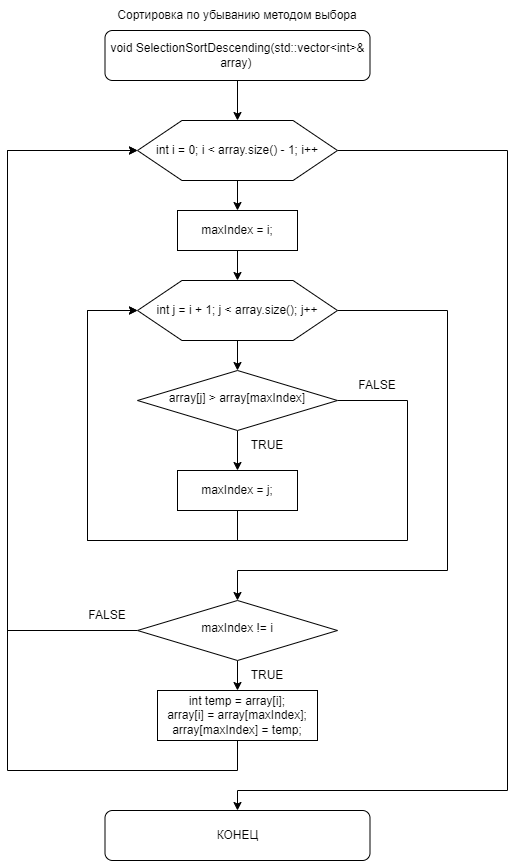

The diagram above was exported from draw.io. Its source (the exported page's mxGraphModel, read from the mxfile embedded in the PNG):
<mxGraphModel dx="1002" dy="543" grid="1" gridSize="10" guides="1" tooltips="1" connect="1" arrows="1" fold="1" page="1" pageScale="1" pageWidth="827" pageHeight="1169" math="0" shadow="0">
  <root>
    <mxCell id="WIyWlLk6GJQsqaUBKTNV-0" />
    <mxCell id="WIyWlLk6GJQsqaUBKTNV-1" parent="WIyWlLk6GJQsqaUBKTNV-0" />
    <mxCell id="q98Blo-7H6X8keEo-21n-78" style="edgeStyle=orthogonalEdgeStyle;rounded=0;orthogonalLoop=1;jettySize=auto;html=1;exitX=0.5;exitY=1;exitDx=0;exitDy=0;entryX=0.5;entryY=0;entryDx=0;entryDy=0;" parent="WIyWlLk6GJQsqaUBKTNV-1" source="WIyWlLk6GJQsqaUBKTNV-3" target="q98Blo-7H6X8keEo-21n-49" edge="1">
      <mxGeometry relative="1" as="geometry" />
    </mxCell>
    <mxCell id="WIyWlLk6GJQsqaUBKTNV-3" value="void SelectionSortDescending(std::vector&amp;lt;int&amp;gt;&amp;amp; array)&amp;nbsp;" style="rounded=1;whiteSpace=wrap;html=1;fontSize=12;glass=0;strokeWidth=1;shadow=0;" parent="WIyWlLk6GJQsqaUBKTNV-1" vertex="1">
      <mxGeometry x="247.5" y="80" width="265" height="50" as="geometry" />
    </mxCell>
    <mxCell id="q98Blo-7H6X8keEo-21n-62" style="edgeStyle=orthogonalEdgeStyle;rounded=0;orthogonalLoop=1;jettySize=auto;html=1;exitX=0.5;exitY=1;exitDx=0;exitDy=0;entryX=0.5;entryY=0;entryDx=0;entryDy=0;" parent="WIyWlLk6GJQsqaUBKTNV-1" source="q98Blo-7H6X8keEo-21n-6" target="q98Blo-7H6X8keEo-21n-59" edge="1">
      <mxGeometry relative="1" as="geometry" />
    </mxCell>
    <mxCell id="q98Blo-7H6X8keEo-21n-6" value="maxIndex = i;" style="rounded=0;whiteSpace=wrap;html=1;" parent="WIyWlLk6GJQsqaUBKTNV-1" vertex="1">
      <mxGeometry x="320" y="260" width="120" height="40" as="geometry" />
    </mxCell>
    <mxCell id="q98Blo-7H6X8keEo-21n-28" value="" style="edgeStyle=orthogonalEdgeStyle;rounded=0;orthogonalLoop=1;jettySize=auto;exitX=1;exitY=0.5;exitDx=0;exitDy=0;entryX=0.5;entryY=0;entryDx=0;entryDy=0;html=1;" parent="WIyWlLk6GJQsqaUBKTNV-1" source="q98Blo-7H6X8keEo-21n-59" target="q98Blo-7H6X8keEo-21n-25" edge="1">
      <mxGeometry relative="1" as="geometry">
        <Array as="points">
          <mxPoint x="590" y="360" />
          <mxPoint x="590" y="620" />
          <mxPoint x="380" y="620" />
        </Array>
      </mxGeometry>
    </mxCell>
    <mxCell id="q98Blo-7H6X8keEo-21n-69" style="edgeStyle=orthogonalEdgeStyle;rounded=0;orthogonalLoop=1;jettySize=auto;html=1;exitX=0.5;exitY=1;exitDx=0;exitDy=0;entryX=0.5;entryY=0;entryDx=0;entryDy=0;" parent="WIyWlLk6GJQsqaUBKTNV-1" source="q98Blo-7H6X8keEo-21n-15" target="q98Blo-7H6X8keEo-21n-18" edge="1">
      <mxGeometry relative="1" as="geometry" />
    </mxCell>
    <mxCell id="q98Blo-7H6X8keEo-21n-72" style="edgeStyle=orthogonalEdgeStyle;rounded=0;orthogonalLoop=1;jettySize=auto;html=1;exitX=1;exitY=0.5;exitDx=0;exitDy=0;entryX=0;entryY=0.5;entryDx=0;entryDy=0;" parent="WIyWlLk6GJQsqaUBKTNV-1" source="q98Blo-7H6X8keEo-21n-15" target="q98Blo-7H6X8keEo-21n-59" edge="1">
      <mxGeometry relative="1" as="geometry">
        <Array as="points">
          <mxPoint x="550" y="450" />
          <mxPoint x="550" y="590" />
          <mxPoint x="230" y="590" />
          <mxPoint x="230" y="360" />
        </Array>
      </mxGeometry>
    </mxCell>
    <mxCell id="q98Blo-7H6X8keEo-21n-15" value="array[j] &amp;gt; array[maxIndex]" style="rhombus;whiteSpace=wrap;html=1;shadow=0;fontFamily=Helvetica;fontSize=12;align=center;strokeWidth=1;spacing=6;spacingTop=-4;" parent="WIyWlLk6GJQsqaUBKTNV-1" vertex="1">
      <mxGeometry x="280" y="420" width="200" height="60" as="geometry" />
    </mxCell>
    <mxCell id="q98Blo-7H6X8keEo-21n-71" style="edgeStyle=orthogonalEdgeStyle;rounded=0;orthogonalLoop=1;jettySize=auto;html=1;exitX=0.5;exitY=1;exitDx=0;exitDy=0;entryX=0;entryY=0.5;entryDx=0;entryDy=0;" parent="WIyWlLk6GJQsqaUBKTNV-1" source="q98Blo-7H6X8keEo-21n-18" target="q98Blo-7H6X8keEo-21n-59" edge="1">
      <mxGeometry relative="1" as="geometry">
        <Array as="points">
          <mxPoint x="380" y="590" />
          <mxPoint x="230" y="590" />
          <mxPoint x="230" y="360" />
        </Array>
      </mxGeometry>
    </mxCell>
    <mxCell id="q98Blo-7H6X8keEo-21n-18" value="maxIndex = j;" style="rounded=0;whiteSpace=wrap;html=1;" parent="WIyWlLk6GJQsqaUBKTNV-1" vertex="1">
      <mxGeometry x="320" y="520" width="120" height="40" as="geometry" />
    </mxCell>
    <mxCell id="q98Blo-7H6X8keEo-21n-40" style="edgeStyle=orthogonalEdgeStyle;rounded=0;orthogonalLoop=1;jettySize=auto;html=1;exitX=0.5;exitY=1;exitDx=0;exitDy=0;entryX=0.5;entryY=0;entryDx=0;entryDy=0;" parent="WIyWlLk6GJQsqaUBKTNV-1" source="q98Blo-7H6X8keEo-21n-25" target="q98Blo-7H6X8keEo-21n-34" edge="1">
      <mxGeometry relative="1" as="geometry" />
    </mxCell>
    <mxCell id="q98Blo-7H6X8keEo-21n-77" style="edgeStyle=orthogonalEdgeStyle;rounded=0;orthogonalLoop=1;jettySize=auto;html=1;exitX=0;exitY=0.5;exitDx=0;exitDy=0;entryX=0;entryY=0.5;entryDx=0;entryDy=0;" parent="WIyWlLk6GJQsqaUBKTNV-1" source="q98Blo-7H6X8keEo-21n-25" target="q98Blo-7H6X8keEo-21n-49" edge="1">
      <mxGeometry relative="1" as="geometry">
        <Array as="points">
          <mxPoint x="150" y="680" />
          <mxPoint x="150" y="200" />
        </Array>
      </mxGeometry>
    </mxCell>
    <mxCell id="q98Blo-7H6X8keEo-21n-25" value="maxIndex != i" style="rhombus;whiteSpace=wrap;html=1;shadow=0;fontFamily=Helvetica;fontSize=12;align=center;strokeWidth=1;spacing=6;spacingTop=-4;" parent="WIyWlLk6GJQsqaUBKTNV-1" vertex="1">
      <mxGeometry x="280" y="650" width="200" height="60" as="geometry" />
    </mxCell>
    <mxCell id="q98Blo-7H6X8keEo-21n-33" value="FALSE" style="text;html=1;align=center;verticalAlign=middle;whiteSpace=wrap;rounded=0;" parent="WIyWlLk6GJQsqaUBKTNV-1" vertex="1">
      <mxGeometry x="490" y="420" width="60" height="30" as="geometry" />
    </mxCell>
    <mxCell id="q98Blo-7H6X8keEo-21n-34" value="int temp = array[i];&lt;div&gt;array[i] = array[maxIndex];&lt;br&gt;&lt;/div&gt;&lt;div&gt;array[maxIndex] = temp;&lt;br&gt;&lt;/div&gt;" style="rounded=0;whiteSpace=wrap;html=1;" parent="WIyWlLk6GJQsqaUBKTNV-1" vertex="1">
      <mxGeometry x="300" y="740" width="160" height="50" as="geometry" />
    </mxCell>
    <mxCell id="q98Blo-7H6X8keEo-21n-73" style="edgeStyle=orthogonalEdgeStyle;rounded=0;orthogonalLoop=1;jettySize=auto;html=1;exitX=0.5;exitY=1;exitDx=0;exitDy=0;entryX=0;entryY=0.5;entryDx=0;entryDy=0;" parent="WIyWlLk6GJQsqaUBKTNV-1" source="q98Blo-7H6X8keEo-21n-34" target="q98Blo-7H6X8keEo-21n-49" edge="1">
      <mxGeometry relative="1" as="geometry">
        <mxPoint x="380" y="920" as="sourcePoint" />
        <Array as="points">
          <mxPoint x="380" y="820" />
          <mxPoint x="150" y="820" />
          <mxPoint x="150" y="200" />
        </Array>
      </mxGeometry>
    </mxCell>
    <mxCell id="q98Blo-7H6X8keEo-21n-44" value="TRUE" style="text;html=1;align=center;verticalAlign=middle;whiteSpace=wrap;rounded=0;" parent="WIyWlLk6GJQsqaUBKTNV-1" vertex="1">
      <mxGeometry x="380" y="710" width="60" height="30" as="geometry" />
    </mxCell>
    <mxCell id="q98Blo-7H6X8keEo-21n-46" value="FALSE" style="text;html=1;align=center;verticalAlign=middle;whiteSpace=wrap;rounded=0;" parent="WIyWlLk6GJQsqaUBKTNV-1" vertex="1">
      <mxGeometry x="220" y="650" width="60" height="30" as="geometry" />
    </mxCell>
    <mxCell id="q98Blo-7H6X8keEo-21n-48" value="Сортировка по убыванию методом выбора" style="text;html=1;align=center;verticalAlign=middle;whiteSpace=wrap;rounded=0;" parent="WIyWlLk6GJQsqaUBKTNV-1" vertex="1">
      <mxGeometry x="205" y="50" width="350" height="30" as="geometry" />
    </mxCell>
    <mxCell id="q98Blo-7H6X8keEo-21n-58" style="edgeStyle=orthogonalEdgeStyle;rounded=0;orthogonalLoop=1;jettySize=auto;html=1;exitX=0.5;exitY=1;exitDx=0;exitDy=0;entryX=0.5;entryY=0;entryDx=0;entryDy=0;" parent="WIyWlLk6GJQsqaUBKTNV-1" source="q98Blo-7H6X8keEo-21n-49" target="q98Blo-7H6X8keEo-21n-6" edge="1">
      <mxGeometry relative="1" as="geometry" />
    </mxCell>
    <mxCell id="q98Blo-7H6X8keEo-21n-75" style="edgeStyle=orthogonalEdgeStyle;rounded=0;orthogonalLoop=1;jettySize=auto;html=1;exitX=1;exitY=0.5;exitDx=0;exitDy=0;entryX=0.5;entryY=0;entryDx=0;entryDy=0;" parent="WIyWlLk6GJQsqaUBKTNV-1" source="q98Blo-7H6X8keEo-21n-49" target="q98Blo-7H6X8keEo-21n-74" edge="1">
      <mxGeometry relative="1" as="geometry">
        <Array as="points">
          <mxPoint x="650" y="200" />
          <mxPoint x="650" y="840" />
          <mxPoint x="380" y="840" />
        </Array>
      </mxGeometry>
    </mxCell>
    <mxCell id="q98Blo-7H6X8keEo-21n-49" value="" style="verticalLabelPosition=bottom;verticalAlign=top;html=1;shape=hexagon;perimeter=hexagonPerimeter2;arcSize=6;size=0.2222222222222222;" parent="WIyWlLk6GJQsqaUBKTNV-1" vertex="1">
      <mxGeometry x="280" y="170" width="200" height="60" as="geometry" />
    </mxCell>
    <mxCell id="q98Blo-7H6X8keEo-21n-55" value="&lt;span style=&quot;text-wrap: nowrap;&quot;&gt;int i = 0; i &amp;lt; array.size() - 1; i++&lt;/span&gt;" style="text;html=1;align=center;verticalAlign=middle;whiteSpace=wrap;rounded=0;" parent="WIyWlLk6GJQsqaUBKTNV-1" vertex="1">
      <mxGeometry x="300" y="185" width="160" height="30" as="geometry" />
    </mxCell>
    <mxCell id="q98Blo-7H6X8keEo-21n-68" style="edgeStyle=orthogonalEdgeStyle;rounded=0;orthogonalLoop=1;jettySize=auto;html=1;exitX=0.5;exitY=1;exitDx=0;exitDy=0;entryX=0.5;entryY=0;entryDx=0;entryDy=0;" parent="WIyWlLk6GJQsqaUBKTNV-1" source="q98Blo-7H6X8keEo-21n-59" target="q98Blo-7H6X8keEo-21n-15" edge="1">
      <mxGeometry relative="1" as="geometry" />
    </mxCell>
    <mxCell id="q98Blo-7H6X8keEo-21n-59" value="" style="verticalLabelPosition=bottom;verticalAlign=top;html=1;shape=hexagon;perimeter=hexagonPerimeter2;arcSize=6;size=0.2222222222222222;" parent="WIyWlLk6GJQsqaUBKTNV-1" vertex="1">
      <mxGeometry x="280" y="330" width="200" height="60" as="geometry" />
    </mxCell>
    <mxCell id="q98Blo-7H6X8keEo-21n-63" value="&lt;span style=&quot;text-wrap: nowrap;&quot;&gt;int j = i + 1; j &amp;lt; array.size(); j++&lt;/span&gt;" style="text;html=1;align=center;verticalAlign=middle;whiteSpace=wrap;rounded=0;" parent="WIyWlLk6GJQsqaUBKTNV-1" vertex="1">
      <mxGeometry x="300" y="345" width="160" height="30" as="geometry" />
    </mxCell>
    <mxCell id="q98Blo-7H6X8keEo-21n-65" value="TRUE" style="text;html=1;align=center;verticalAlign=middle;whiteSpace=wrap;rounded=0;" parent="WIyWlLk6GJQsqaUBKTNV-1" vertex="1">
      <mxGeometry x="380" y="480" width="60" height="30" as="geometry" />
    </mxCell>
    <mxCell id="q98Blo-7H6X8keEo-21n-74" value="КОНЕЦ" style="rounded=1;whiteSpace=wrap;html=1;fontSize=12;glass=0;strokeWidth=1;shadow=0;" parent="WIyWlLk6GJQsqaUBKTNV-1" vertex="1">
      <mxGeometry x="247.5" y="860" width="265" height="50" as="geometry" />
    </mxCell>
  </root>
</mxGraphModel>